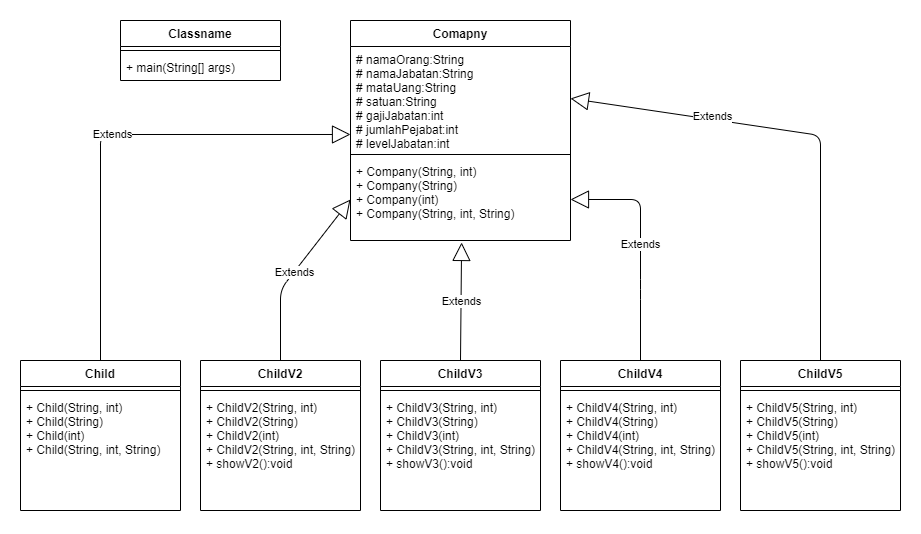

The diagram above was exported from draw.io. Its source (the exported page's mxGraphModel, read from the mxfile embedded in the PNG):
<mxGraphModel dx="1527" dy="853" grid="1" gridSize="10" guides="1" tooltips="1" connect="1" arrows="1" fold="1" page="1" pageScale="1" pageWidth="827" pageHeight="1169" math="0" shadow="0">
  <root>
    <mxCell id="WIyWlLk6GJQsqaUBKTNV-0" />
    <mxCell id="WIyWlLk6GJQsqaUBKTNV-1" parent="WIyWlLk6GJQsqaUBKTNV-0" />
    <mxCell id="JnwYP5aaT-HQQ3T6GCOz-0" value="Comapny" style="swimlane;fontStyle=1;align=center;verticalAlign=top;childLayout=stackLayout;horizontal=1;startSize=26;horizontalStack=0;resizeParent=1;resizeParentMax=0;resizeLast=0;collapsible=1;marginBottom=0;" vertex="1" parent="WIyWlLk6GJQsqaUBKTNV-1">
      <mxGeometry x="210" y="440" width="220" height="220" as="geometry" />
    </mxCell>
    <mxCell id="JnwYP5aaT-HQQ3T6GCOz-1" value="# namaOrang:String&#10;# namaJabatan:String&#10;# mataUang:String&#10;# satuan:String&#10;# gajiJabatan:int&#10;# jumlahPejabat:int&#10;# levelJabatan:int" style="text;strokeColor=none;fillColor=none;align=left;verticalAlign=top;spacingLeft=4;spacingRight=4;overflow=hidden;rotatable=0;points=[[0,0.5],[1,0.5]];portConstraint=eastwest;" vertex="1" parent="JnwYP5aaT-HQQ3T6GCOz-0">
      <mxGeometry y="26" width="220" height="104" as="geometry" />
    </mxCell>
    <mxCell id="JnwYP5aaT-HQQ3T6GCOz-2" value="" style="line;strokeWidth=1;fillColor=none;align=left;verticalAlign=middle;spacingTop=-1;spacingLeft=3;spacingRight=3;rotatable=0;labelPosition=right;points=[];portConstraint=eastwest;" vertex="1" parent="JnwYP5aaT-HQQ3T6GCOz-0">
      <mxGeometry y="130" width="220" height="8" as="geometry" />
    </mxCell>
    <mxCell id="JnwYP5aaT-HQQ3T6GCOz-3" value="+ Company(String, int)&#10;+ Company(String)&#10;+ Company(int)&#10;+ Company(String, int, String)" style="text;strokeColor=none;fillColor=none;align=left;verticalAlign=top;spacingLeft=4;spacingRight=4;overflow=hidden;rotatable=0;points=[[0,0.5],[1,0.5]];portConstraint=eastwest;" vertex="1" parent="JnwYP5aaT-HQQ3T6GCOz-0">
      <mxGeometry y="138" width="220" height="82" as="geometry" />
    </mxCell>
    <mxCell id="JnwYP5aaT-HQQ3T6GCOz-11" value="ChildV2" style="swimlane;fontStyle=1;align=center;verticalAlign=top;childLayout=stackLayout;horizontal=1;startSize=26;horizontalStack=0;resizeParent=1;resizeParentMax=0;resizeLast=0;collapsible=1;marginBottom=0;" vertex="1" parent="WIyWlLk6GJQsqaUBKTNV-1">
      <mxGeometry x="60" y="780" width="160" height="150" as="geometry" />
    </mxCell>
    <mxCell id="JnwYP5aaT-HQQ3T6GCOz-13" value="" style="line;strokeWidth=1;fillColor=none;align=left;verticalAlign=middle;spacingTop=-1;spacingLeft=3;spacingRight=3;rotatable=0;labelPosition=right;points=[];portConstraint=eastwest;" vertex="1" parent="JnwYP5aaT-HQQ3T6GCOz-11">
      <mxGeometry y="26" width="160" height="8" as="geometry" />
    </mxCell>
    <mxCell id="JnwYP5aaT-HQQ3T6GCOz-14" value="+ ChildV2(String, int)&#10;+ ChildV2(String)&#10;+ ChildV2(int)&#10;+ ChildV2(String, int, String)&#10;+ showV2():void" style="text;strokeColor=none;fillColor=none;align=left;verticalAlign=top;spacingLeft=4;spacingRight=4;overflow=hidden;rotatable=0;points=[[0,0.5],[1,0.5]];portConstraint=eastwest;" vertex="1" parent="JnwYP5aaT-HQQ3T6GCOz-11">
      <mxGeometry y="34" width="160" height="116" as="geometry" />
    </mxCell>
    <mxCell id="JnwYP5aaT-HQQ3T6GCOz-19" value="Child" style="swimlane;fontStyle=1;align=center;verticalAlign=top;childLayout=stackLayout;horizontal=1;startSize=26;horizontalStack=0;resizeParent=1;resizeParentMax=0;resizeLast=0;collapsible=1;marginBottom=0;" vertex="1" parent="WIyWlLk6GJQsqaUBKTNV-1">
      <mxGeometry x="-120" y="780" width="160" height="150" as="geometry" />
    </mxCell>
    <mxCell id="JnwYP5aaT-HQQ3T6GCOz-20" value="" style="line;strokeWidth=1;fillColor=none;align=left;verticalAlign=middle;spacingTop=-1;spacingLeft=3;spacingRight=3;rotatable=0;labelPosition=right;points=[];portConstraint=eastwest;" vertex="1" parent="JnwYP5aaT-HQQ3T6GCOz-19">
      <mxGeometry y="26" width="160" height="8" as="geometry" />
    </mxCell>
    <mxCell id="JnwYP5aaT-HQQ3T6GCOz-21" value="+ Child(String, int)&#10;+ Child(String)&#10;+ Child(int)&#10;+ Child(String, int, String)" style="text;strokeColor=none;fillColor=none;align=left;verticalAlign=top;spacingLeft=4;spacingRight=4;overflow=hidden;rotatable=0;points=[[0,0.5],[1,0.5]];portConstraint=eastwest;" vertex="1" parent="JnwYP5aaT-HQQ3T6GCOz-19">
      <mxGeometry y="34" width="160" height="116" as="geometry" />
    </mxCell>
    <mxCell id="JnwYP5aaT-HQQ3T6GCOz-22" value="ChildV3" style="swimlane;fontStyle=1;align=center;verticalAlign=top;childLayout=stackLayout;horizontal=1;startSize=26;horizontalStack=0;resizeParent=1;resizeParentMax=0;resizeLast=0;collapsible=1;marginBottom=0;" vertex="1" parent="WIyWlLk6GJQsqaUBKTNV-1">
      <mxGeometry x="240" y="780" width="160" height="150" as="geometry" />
    </mxCell>
    <mxCell id="JnwYP5aaT-HQQ3T6GCOz-23" value="" style="line;strokeWidth=1;fillColor=none;align=left;verticalAlign=middle;spacingTop=-1;spacingLeft=3;spacingRight=3;rotatable=0;labelPosition=right;points=[];portConstraint=eastwest;" vertex="1" parent="JnwYP5aaT-HQQ3T6GCOz-22">
      <mxGeometry y="26" width="160" height="8" as="geometry" />
    </mxCell>
    <mxCell id="JnwYP5aaT-HQQ3T6GCOz-24" value="+ ChildV3(String, int)&#10;+ ChildV3(String)&#10;+ ChildV3(int)&#10;+ ChildV3(String, int, String)&#10;+ showV3():void" style="text;strokeColor=none;fillColor=none;align=left;verticalAlign=top;spacingLeft=4;spacingRight=4;overflow=hidden;rotatable=0;points=[[0,0.5],[1,0.5]];portConstraint=eastwest;" vertex="1" parent="JnwYP5aaT-HQQ3T6GCOz-22">
      <mxGeometry y="34" width="160" height="116" as="geometry" />
    </mxCell>
    <mxCell id="JnwYP5aaT-HQQ3T6GCOz-26" value="ChildV4" style="swimlane;fontStyle=1;align=center;verticalAlign=top;childLayout=stackLayout;horizontal=1;startSize=26;horizontalStack=0;resizeParent=1;resizeParentMax=0;resizeLast=0;collapsible=1;marginBottom=0;" vertex="1" parent="WIyWlLk6GJQsqaUBKTNV-1">
      <mxGeometry x="420" y="780" width="160" height="150" as="geometry" />
    </mxCell>
    <mxCell id="JnwYP5aaT-HQQ3T6GCOz-27" value="" style="line;strokeWidth=1;fillColor=none;align=left;verticalAlign=middle;spacingTop=-1;spacingLeft=3;spacingRight=3;rotatable=0;labelPosition=right;points=[];portConstraint=eastwest;" vertex="1" parent="JnwYP5aaT-HQQ3T6GCOz-26">
      <mxGeometry y="26" width="160" height="8" as="geometry" />
    </mxCell>
    <mxCell id="JnwYP5aaT-HQQ3T6GCOz-28" value="+ ChildV4(String, int)&#10;+ ChildV4(String)&#10;+ ChildV4(int)&#10;+ ChildV4(String, int, String)&#10;+ showV4():void" style="text;strokeColor=none;fillColor=none;align=left;verticalAlign=top;spacingLeft=4;spacingRight=4;overflow=hidden;rotatable=0;points=[[0,0.5],[1,0.5]];portConstraint=eastwest;" vertex="1" parent="JnwYP5aaT-HQQ3T6GCOz-26">
      <mxGeometry y="34" width="160" height="116" as="geometry" />
    </mxCell>
    <mxCell id="JnwYP5aaT-HQQ3T6GCOz-29" value="ChildV5" style="swimlane;fontStyle=1;align=center;verticalAlign=top;childLayout=stackLayout;horizontal=1;startSize=26;horizontalStack=0;resizeParent=1;resizeParentMax=0;resizeLast=0;collapsible=1;marginBottom=0;" vertex="1" parent="WIyWlLk6GJQsqaUBKTNV-1">
      <mxGeometry x="600" y="780" width="160" height="150" as="geometry" />
    </mxCell>
    <mxCell id="JnwYP5aaT-HQQ3T6GCOz-30" value="" style="line;strokeWidth=1;fillColor=none;align=left;verticalAlign=middle;spacingTop=-1;spacingLeft=3;spacingRight=3;rotatable=0;labelPosition=right;points=[];portConstraint=eastwest;" vertex="1" parent="JnwYP5aaT-HQQ3T6GCOz-29">
      <mxGeometry y="26" width="160" height="8" as="geometry" />
    </mxCell>
    <mxCell id="JnwYP5aaT-HQQ3T6GCOz-31" value="+ ChildV5(String, int)&#10;+ ChildV5(String)&#10;+ ChildV5(int)&#10;+ ChildV5(String, int, String)&#10;+ showV5():void" style="text;strokeColor=none;fillColor=none;align=left;verticalAlign=top;spacingLeft=4;spacingRight=4;overflow=hidden;rotatable=0;points=[[0,0.5],[1,0.5]];portConstraint=eastwest;" vertex="1" parent="JnwYP5aaT-HQQ3T6GCOz-29">
      <mxGeometry y="34" width="160" height="116" as="geometry" />
    </mxCell>
    <mxCell id="JnwYP5aaT-HQQ3T6GCOz-33" value="Extends" style="endArrow=block;endSize=16;endFill=0;html=1;exitX=0.5;exitY=0;exitDx=0;exitDy=0;entryX=0;entryY=0.846;entryDx=0;entryDy=0;entryPerimeter=0;" edge="1" parent="WIyWlLk6GJQsqaUBKTNV-1" source="JnwYP5aaT-HQQ3T6GCOz-19" target="JnwYP5aaT-HQQ3T6GCOz-1">
      <mxGeometry width="160" relative="1" as="geometry">
        <mxPoint x="-130" y="670" as="sourcePoint" />
        <mxPoint x="30" y="670" as="targetPoint" />
        <Array as="points">
          <mxPoint x="-40" y="554" />
        </Array>
      </mxGeometry>
    </mxCell>
    <mxCell id="JnwYP5aaT-HQQ3T6GCOz-34" value="Extends" style="endArrow=block;endSize=16;endFill=0;html=1;entryX=0;entryY=0.5;entryDx=0;entryDy=0;exitX=0.5;exitY=0;exitDx=0;exitDy=0;" edge="1" parent="WIyWlLk6GJQsqaUBKTNV-1" source="JnwYP5aaT-HQQ3T6GCOz-11" target="JnwYP5aaT-HQQ3T6GCOz-3">
      <mxGeometry width="160" relative="1" as="geometry">
        <mxPoint x="50" y="760" as="sourcePoint" />
        <mxPoint x="210" y="760" as="targetPoint" />
        <Array as="points">
          <mxPoint x="140" y="709" />
        </Array>
      </mxGeometry>
    </mxCell>
    <mxCell id="JnwYP5aaT-HQQ3T6GCOz-35" value="Extends" style="endArrow=block;endSize=16;endFill=0;html=1;entryX=1;entryY=0.5;entryDx=0;entryDy=0;exitX=0.5;exitY=0;exitDx=0;exitDy=0;" edge="1" parent="WIyWlLk6GJQsqaUBKTNV-1" source="JnwYP5aaT-HQQ3T6GCOz-26" target="JnwYP5aaT-HQQ3T6GCOz-3">
      <mxGeometry width="160" relative="1" as="geometry">
        <mxPoint x="340" y="980" as="sourcePoint" />
        <mxPoint x="500" y="980" as="targetPoint" />
        <Array as="points">
          <mxPoint x="500" y="709" />
          <mxPoint x="500" y="619" />
        </Array>
      </mxGeometry>
    </mxCell>
    <mxCell id="JnwYP5aaT-HQQ3T6GCOz-36" value="Extends" style="endArrow=block;endSize=16;endFill=0;html=1;exitX=0.5;exitY=0;exitDx=0;exitDy=0;entryX=1;entryY=0.5;entryDx=0;entryDy=0;" edge="1" parent="WIyWlLk6GJQsqaUBKTNV-1" source="JnwYP5aaT-HQQ3T6GCOz-29" target="JnwYP5aaT-HQQ3T6GCOz-1">
      <mxGeometry x="0.4012" y="-3" width="160" relative="1" as="geometry">
        <mxPoint x="600" y="690" as="sourcePoint" />
        <mxPoint x="760" y="690" as="targetPoint" />
        <Array as="points">
          <mxPoint x="680" y="555" />
        </Array>
        <mxPoint as="offset" />
      </mxGeometry>
    </mxCell>
    <mxCell id="JnwYP5aaT-HQQ3T6GCOz-37" value="Extends" style="endArrow=block;endSize=16;endFill=0;html=1;entryX=0.505;entryY=1.024;entryDx=0;entryDy=0;entryPerimeter=0;exitX=0.5;exitY=0;exitDx=0;exitDy=0;" edge="1" parent="WIyWlLk6GJQsqaUBKTNV-1" source="JnwYP5aaT-HQQ3T6GCOz-22" target="JnwYP5aaT-HQQ3T6GCOz-3">
      <mxGeometry width="160" relative="1" as="geometry">
        <mxPoint x="270" y="1000" as="sourcePoint" />
        <mxPoint x="430" y="1000" as="targetPoint" />
      </mxGeometry>
    </mxCell>
    <mxCell id="JnwYP5aaT-HQQ3T6GCOz-38" value="Classname" style="swimlane;fontStyle=1;align=center;verticalAlign=top;childLayout=stackLayout;horizontal=1;startSize=26;horizontalStack=0;resizeParent=1;resizeParentMax=0;resizeLast=0;collapsible=1;marginBottom=0;" vertex="1" parent="WIyWlLk6GJQsqaUBKTNV-1">
      <mxGeometry x="-20" y="440" width="160" height="60" as="geometry" />
    </mxCell>
    <mxCell id="JnwYP5aaT-HQQ3T6GCOz-40" value="" style="line;strokeWidth=1;fillColor=none;align=left;verticalAlign=middle;spacingTop=-1;spacingLeft=3;spacingRight=3;rotatable=0;labelPosition=right;points=[];portConstraint=eastwest;" vertex="1" parent="JnwYP5aaT-HQQ3T6GCOz-38">
      <mxGeometry y="26" width="160" height="8" as="geometry" />
    </mxCell>
    <mxCell id="JnwYP5aaT-HQQ3T6GCOz-41" value="+ main(String[] args)" style="text;strokeColor=none;fillColor=none;align=left;verticalAlign=top;spacingLeft=4;spacingRight=4;overflow=hidden;rotatable=0;points=[[0,0.5],[1,0.5]];portConstraint=eastwest;" vertex="1" parent="JnwYP5aaT-HQQ3T6GCOz-38">
      <mxGeometry y="34" width="160" height="26" as="geometry" />
    </mxCell>
  </root>
</mxGraphModel>